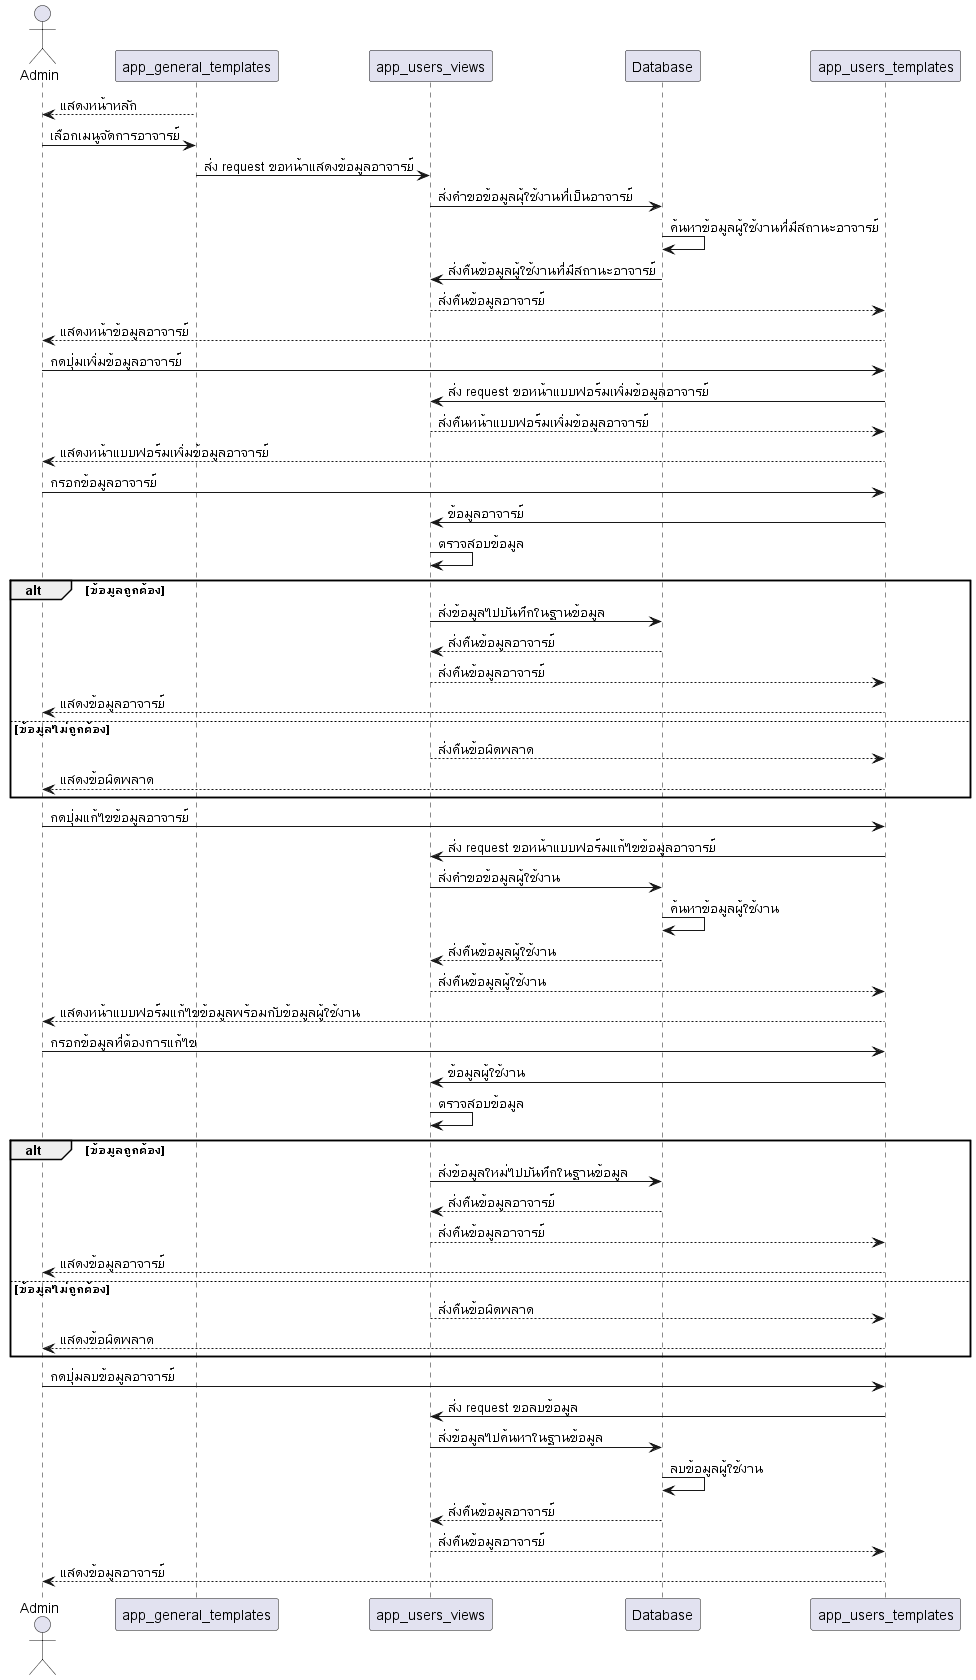

The diagram above was rendered by PlantUML. Its source (embedded in the PNG):
@startuml
actor Admin

app_general_templates --> Admin: แสดงหน้าหลัก
Admin -> app_general_templates: เลือกเมนูจัดการอาจารย์
app_general_templates -> app_users_views: ส่ง request ขอหน้าแสดงข้อมูลอาจารย์
app_users_views -> Database: ส่งคำขอข้อมูลผุ้ใช้งานที่เป็นอาจารย์
Database -> Database: ค้นหาข้อมูลผู้ใช้งานที่มีสถานะอาจารย์
Database -> app_users_views: ส่งคืนข้อมูลผู้ใช้งานที่มีสถานะอาจารย์
app_users_views --> app_users_templates: ส่งคืนข้อมูลอาจารย์
app_users_templates --> Admin: แสดงหน้าข้อมูลอาจารย์

Admin -> app_users_templates: กดปุ่มเพิ่มข้อมูลอาจารย์
app_users_templates -> app_users_views: ส่ง request ขอหน้าแบบฟอร์มเพิ่มข้อมูลอาจารย์
app_users_views --> app_users_templates: ส่งคืนหน้าแบบฟอร์มเพิ่มข้อมูลอาจารย์
app_users_templates --> Admin: แสดงหน้าแบบฟอร์มเพิ่มข้อมูลอาจารย์
Admin -> app_users_templates: กรอกข้อมูลอาจารย์
app_users_templates -> app_users_views: ข้อมูลอาจารย์
app_users_views -> app_users_views: ตรวจสอบข้อมูล
alt ข้อมูลถูกต้อง
app_users_views -> Database: ส่งข้อมูลไปบันทึกในฐานข้อมูล
Database --> app_users_views: ส่งคืนข้อมูลอาจารย์
app_users_views --> app_users_templates: ส่งคืนข้อมูลอาจารย์
app_users_templates --> Admin: แสดงข้อมูลอาจารย์
else ข้อมูลไม่ถูกต้อง
app_users_views --> app_users_templates: ส่งคืนข้อผิดพลาด
app_users_templates --> Admin: แสดงข้อผิดพลาด
end

Admin -> app_users_templates: กดปุ่มแก้ไขข้อมูลอาจารย์
app_users_templates -> app_users_views: ส่ง request ขอหน้าแบบฟอร์มแก้ไขข้อมูลอาจารย์
app_users_views -> Database: ส่งคำขอข้อมูลผู้ใช้งาน
Database -> Database: ค้นหาข้อมูลผู้ใช้งาน
Database --> app_users_views: ส่งคืนข้อมูลผู้ใช้งาน
app_users_views --> app_users_templates: ส่งคืนข้อมูลผู้ใช้งาน
app_users_templates --> Admin: แสดงหน้าแบบฟอร์มแก้ไขข้อมูลพร้อมกับข้อมูลผู้ใช้งาน
Admin -> app_users_templates: กรอกข้อมูลที่ต้องการแก้ไข
app_users_templates -> app_users_views: ข้อมูลผู้ใช้งาน
app_users_views -> app_users_views: ตรวจสอบข้อมูล
alt ข้อมูลถูกต้อง
app_users_views -> Database: ส่งข้อมูลใหม่ไปบันทึกในฐานข้อมูล
Database --> app_users_views: ส่งคืนข้อมูลอาจารย์
app_users_views --> app_users_templates: ส่งคืนข้อมูลอาจารย์
app_users_templates --> Admin: แสดงข้อมูลอาจารย์
else ข้อมูลไม่ถูกต้อง
app_users_views --> app_users_templates: ส่งคืนข้อผิดพลาด
app_users_templates --> Admin: แสดงข้อผิดพลาด
end

Admin -> app_users_templates: กดปุ่มลบข้อมูลอาจารย์
app_users_templates -> app_users_views: ส่ง request ขอลบข้อมูล
app_users_views -> Database: ส่งข้อมูลไปค้นหาในฐานข้อมูล
Database -> Database: ลบข้อมูลผู้ใช้งาน
Database --> app_users_views: ส่งคืนข้อมูลอาจารย์
app_users_views --> app_users_templates: ส่งคืนข้อมูลอาจารย์
app_users_templates --> Admin: แสดงข้อมูลอาจารย์

@enduml